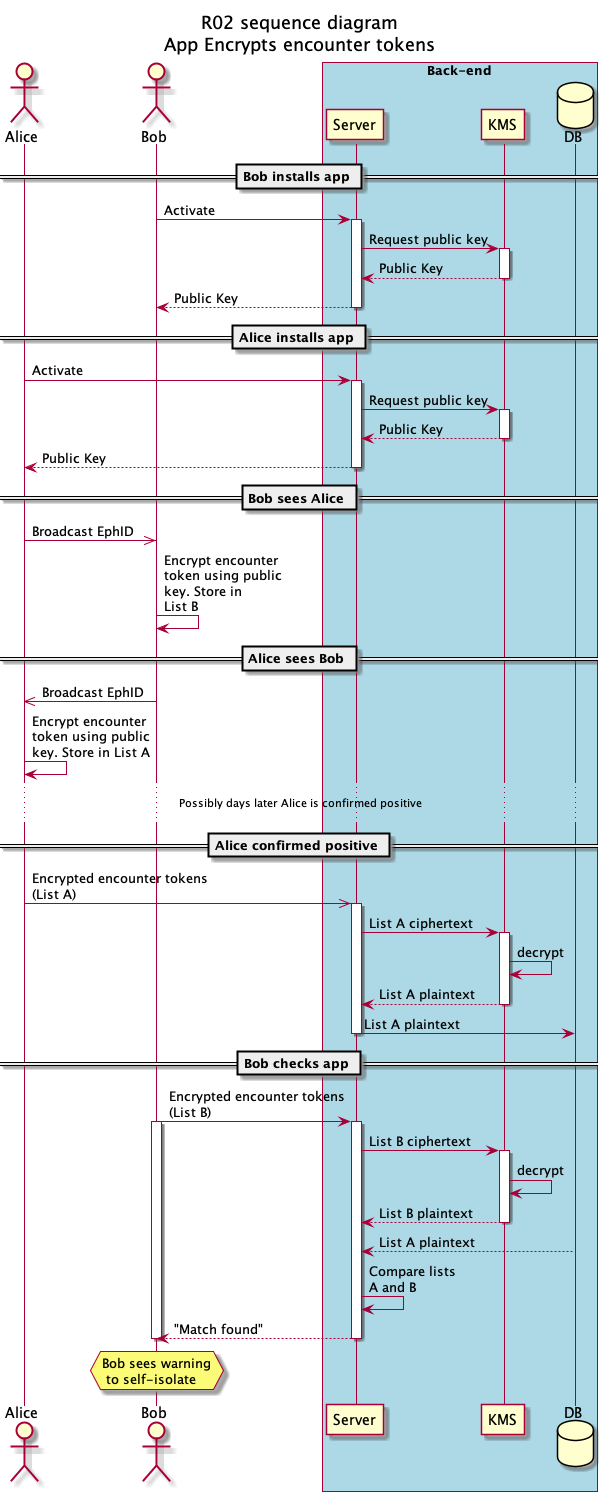

The diagram above was rendered by PlantUML. Its source (embedded in the PNG):
@startuml
title R02 sequence diagram\nApp Encrypts encounter tokens

actor Alice
actor Bob
database DB

box "Back-end" #LightBlue
participant Server
participant KMS
participant DB
end box


== Bob installs app ==
Bob -> Server: Activate
Activate Server
Server -> KMS: Request public key
Activate KMS
return Public Key
return Public Key

== Alice installs app ==
Alice -> Server: Activate
Activate Server
Server -> KMS: Request public key
Activate KMS
return Public Key
return Public Key

== Bob sees Alice ==
Alice ->> Bob: Broadcast EphID
Bob <- Bob: Encrypt encounter\ntoken using public\nkey. Store in\nList B

== Alice sees Bob ==
Alice <<- Bob: Broadcast EphID
Alice <- Alice: Encrypt encounter\ntoken using public\nkey. Store in List A


...Possibly days later Alice is confirmed positive...
== Alice confirmed positive ==
Alice ->> Server: Encrypted encounter tokens\n(List A)
Activate Server
Server -> KMS: List A ciphertext
Activate KMS
KMS -> KMS: decrypt
return List A plaintext
Server -> DB: List A plaintext
Deactivate Server


== Bob checks app ==
Bob -> Server: Encrypted encounter tokens\n(List B)
Activate Bob
Activate Server
Server -> KMS: List B ciphertext
Activate KMS
KMS -> KMS: decrypt
return List B plaintext
Server <-- DB: List A plaintext
Server -> Server: Compare lists\nA and B 
Server --> Bob: "Match found"
Deactivate Bob
Deactivate Server
hnote over Bob: Bob sees warning\n to self-isolate
@enduml